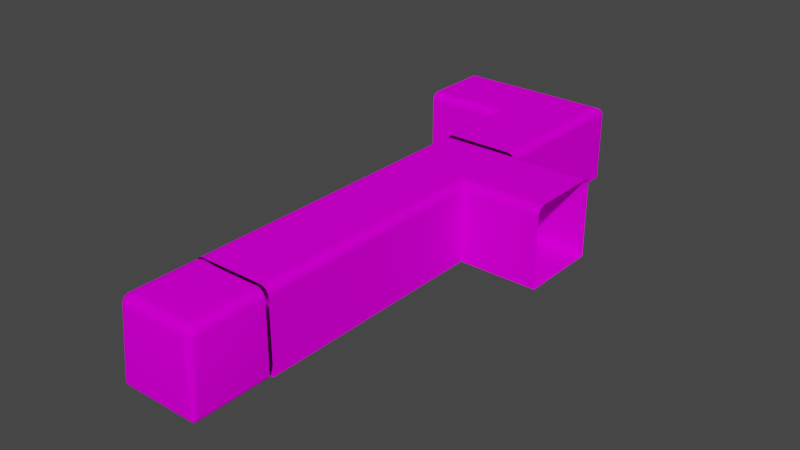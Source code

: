 # Source: Platforms_Source.blend  (saved by Blender 3.2.14; exported with 4.5.12 LTS)
import bpy
from mathutils import Matrix  # noqa: F401  (used for matrix-valued properties, if any)

bpy.ops.wm.read_factory_settings(use_empty=True)
scene = bpy.context.scene
scene.name = 'Scene'

# ---- collections
col_straight = bpy.data.collections.new('Straight'); scene.collection.children.link(col_straight)
col_left = bpy.data.collections.new('Left'); scene.collection.children.link(col_left)
col_right = bpy.data.collections.new('Right'); scene.collection.children.link(col_right)
col_center = bpy.data.collections.new('Center'); scene.collection.children.link(col_center)

# ---- images (referenced by path relative to the original .blend; pixels are not part of the script)
import os
ASSET_DIR = os.environ.get("B2B_ASSET_DIR", "")  # directory of the original .blend (textures are referenced by path, not embedded)
HERE = os.path.dirname(os.path.abspath(__file__))  # packed textures are extracted next to this script under _unpacked/

def load_image(name, relpath, width, height, colorspace="sRGB"):
    """Load a texture the original file referenced (path relative to the .blend, or extracted next to this script)."""
    p = next((c for c in (os.path.join(HERE, relpath), os.path.join(ASSET_DIR, relpath)) if relpath and os.path.exists(c)), "")
    if p:
        img = bpy.data.images.load(p, check_existing=True)
        img.name = name
    else:  # same state as the original file: an image datablock whose file is absent (Cycles renders it pink)
        img = bpy.data.images.new(name, width, height)
        img.source = "FILE"
        img.filepath = "//" + (relpath or name)
    img.colorspace_settings.name = colorspace
    return img
img_platforms_psd_001 = load_image('Platforms.psd.001', 'Platforms.psd', 1024, 1024, 'sRGB')
img_platforms_psd_003 = load_image('Platforms.psd.003', 'Platforms.psd', 1024, 1024, 'sRGB')

# ---- materials (node trees are filled in below, after node groups)
mat_material_001 = bpy.data.materials.new('Material.001')
mat_material_001.use_transparent_shadow = False
mat_material_003 = bpy.data.materials.new('Material.003')
mat_material_003.use_transparent_shadow = False

# ---- node groups
ng_auto_smooth = bpy.data.node_groups.new('Auto Smooth', 'GeometryNodeTree')
_s = ng_auto_smooth.interface.new_socket(name='Geometry', in_out='OUTPUT', socket_type='NodeSocketGeometry')
_s = ng_auto_smooth.interface.new_socket(name='Geometry', in_out='INPUT', socket_type='NodeSocketGeometry')
_s = ng_auto_smooth.interface.new_socket(name='Angle', in_out='INPUT', socket_type='NodeSocketFloat')
_s.subtype = 'ANGLE'
_s.min_value = 0.0
_s.max_value = 3.142
ng_auto_smooth.is_modifier = True
_N = ng_auto_smooth.nodes; _L = ng_auto_smooth.links
n0 = _N.new('NodeGroupOutput'); n0.name = 'Group Output'; n0.location = (480, -100)
n1 = _N.new('NodeGroupInput'); n1.name = 'Group Input'; n1.location = (-420, -300)
n2 = _N.new('NodeGroupInput'); n2.name = 'Group Input.001'; n2.location = (-60, -100)
n3 = _N.new('GeometryNodeSetShadeSmooth'); n3.name = 'Set Shade Smooth'; n3.location = (120, -100)
n3.domain = 'EDGE'
n4 = _N.new('GeometryNodeSetShadeSmooth'); n4.name = 'Set Shade Smooth.001'; n4.location = (300, -100)
n5 = _N.new('GeometryNodeInputMeshEdgeAngle'); n5.name = 'Edge Angle'; n5.location = (-420, -220)
n6 = _N.new('GeometryNodeInputEdgeSmooth'); n6.name = 'Is Edge Smooth'; n6.location = (-60, -160)
n7 = _N.new('GeometryNodeInputShadeSmooth'); n7.name = 'Is Face Smooth'; n7.location = (-240, -340)
n8 = _N.new('FunctionNodeBooleanMath'); n8.name = 'Boolean Math'; n8.location = (-60, -220)
n9 = _N.new('FunctionNodeCompare'); n9.name = 'Compare'; n9.location = (-240, -180)
n9.operation = 'LESS_EQUAL'
_L.new(n5.outputs[0], n9.inputs[0])
_L.new(n4.outputs[0], n0.inputs[0])
_L.new(n1.outputs[1], n9.inputs[1])
_L.new(n9.outputs[0], n8.inputs[0])
_L.new(n7.outputs[0], n8.inputs[1])
_L.new(n2.outputs[0], n3.inputs[0])
_L.new(n6.outputs[0], n3.inputs[1])
_L.new(n3.outputs[0], n4.inputs[0])
_L.new(n8.outputs[0], n3.inputs[2])
n0.is_active_output = True

# ---- material node trees
mat_material_001.use_nodes = True; mat_material_001.node_tree.nodes.clear()
_N = mat_material_001.node_tree.nodes; _L = mat_material_001.node_tree.links
n0 = _N.new('ShaderNodeOutputMaterial'); n0.name = 'Material Output'; n0.location = (338, 323)
n1 = _N.new('ShaderNodeTexImage'); n1.name = 'Image Texture'; n1.location = (-292, 292)
n1.image = img_platforms_psd_001
n2 = _N.new('ShaderNodeBsdfPrincipled'); n2.name = 'Principled BSDF'; n2.location = (10, 300)
n2.distribution = 'GGX'
n2.subsurface_method = 'RANDOM_WALK_SKIN'
n2.inputs[2].default_value = 0.0
n2.inputs[3].default_value = 1.45
n2.inputs[11].default_value = 1.01
n2.inputs[13].default_value = 0.0
n2.inputs[27].default_value = (0.0, 0.0, 0.0, 1.0)
n2.inputs[28].default_value = 1.0
_L.new(n2.outputs[0], n0.inputs[0])
_L.new(n1.outputs[0], n2.inputs[0])
n0.is_active_output = True
mat_material_003.use_nodes = True; mat_material_003.node_tree.nodes.clear()
_N = mat_material_003.node_tree.nodes; _L = mat_material_003.node_tree.links
n0 = _N.new('ShaderNodeOutputMaterial'); n0.name = 'Material Output'; n0.location = (338, 323)
n1 = _N.new('ShaderNodeTexImage'); n1.name = 'Image Texture'; n1.location = (-292, 292)
n1.image = img_platforms_psd_003
n2 = _N.new('ShaderNodeBsdfPrincipled'); n2.name = 'Principled BSDF'; n2.location = (10, 300)
n2.distribution = 'GGX'
n2.subsurface_method = 'RANDOM_WALK_SKIN'
n2.inputs[2].default_value = 0.0
n2.inputs[3].default_value = 1.45
n2.inputs[11].default_value = 1.01
n2.inputs[13].default_value = 0.0
n2.inputs[27].default_value = (0.0, 0.0, 0.0, 1.0)
n2.inputs[28].default_value = 1.0
_L.new(n2.outputs[0], n0.inputs[0])
_L.new(n1.outputs[0], n2.inputs[0])
n0.is_active_output = True

# ---- world
world_world = bpy.data.worlds.new('World'); scene.world = world_world
world_world.use_nodes = True; world_world.node_tree.nodes.clear()
_N = world_world.node_tree.nodes; _L = world_world.node_tree.links
n0 = _N.new('ShaderNodeOutputWorld'); n0.name = 'World Output'; n0.location = (300, 300)
n1 = _N.new('ShaderNodeBackground'); n1.name = 'Background'; n1.location = (10, 300)
n1.inputs[0].default_value = (0.05088, 0.05088, 0.05088, 1.0)
_L.new(n1.outputs[0], n0.inputs[0])
n0.is_active_output = True
world_world.color = (0.05088, 0.05088, 0.05088)
world_world.use_sun_shadow = False
world_world.sun_shadow_jitter_overblur = 0.0

# ---- meshes
me_cube_007 = bpy.data.meshes.new('Cube.007')
me_cube_007.from_pydata([(-0.9952, -0.00277, -2.0), (-0.9952, 3.997, -2.0), (1.005, -0.00277, -2.0), (1.005, 3.997, -2.0), (-0.791, -0.00277, 1.526e-05), (-0.9952, -0.00277, -0.2042), (-0.8438, -0.00277, -0.006942), (-0.8931, -0.00277, -0.02734), (-0.9354, -0.00277, -0.05979), (-0.9678, -0.00277, -0.1021), (-0.9882, -0.00277, -0.1513), (-0.9952, 3.997, -0.2042), (-0.791, 3.997, 1.526e-05), (-0.9882, 3.997, -0.1513), (-0.9678, 3.997, -0.1021), (-0.9354, 3.997, -0.05979), (-0.8931, 3.997, -0.02734), (-0.8438, 3.997, -0.006942), (1.005, -0.00277, -0.2042), (0.8006, -0.00277, 1.526e-05), (0.9979, -0.00277, -0.1513), (0.9775, -0.00277, -0.1021), (0.945, -0.00277, -0.05979), (0.9027, -0.00277, -0.02734), (0.8535, -0.00277, -0.006942), (0.8006, 3.997, 1.526e-05), (1.005, 3.997, -0.2042), (0.8535, 3.997, -0.006942), (0.9027, 3.997, -0.02734), (0.945, 3.997, -0.05979), (0.9775, 3.997, -0.1021), (0.9979, 3.997, -0.1513)], [], [(25, 12, 4, 19), (1, 3, 2, 0), (3, 26, 18, 2), (4, 12, 17, 6), (6, 17, 16, 7), (7, 16, 15, 8), (8, 15, 14, 9), (9, 14, 13, 10), (10, 13, 11, 5), (25, 19, 24, 27), (27, 24, 23, 28), (28, 23, 22, 29), (29, 22, 21, 30), (30, 21, 20, 31), (31, 20, 18, 26), (0, 5, 11, 1)])
_uv = me_cube_007.uv_layers.new(name='UVMap')
_uv.uv.foreach_set('vector', [0.0, 0.684, 0.0, 0.3095, 0.9999, 0.3095, 0.9999, 0.684, 0.01562, -0.3203, 0.01562, -0.6797, 0.9844, -0.6797, 0.9844, -0.3203, 0.0, 0.9998, 0.0, 0.7596, 0.9999, 0.7596, 0.9999, 0.9998, 0.9999, 0.3095, 0.0, 0.3095, 0.0, 0.3003, 0.9999, 0.3003, 0.9999, 0.3003, 0.0, 0.3003, 0.0, 0.2916, 0.9999, 0.2917, 0.9999, 0.2917, 0.0, 0.2916, 0.0, 0.2843, 0.9999, 0.2843, 0.9999, 0.2843, 0.0, 0.2843, 0.0, 0.276, 0.9999, 0.276, 0.9999, 0.276, 0.0, 0.276, 0.0, 0.2669, 0.9999, 0.2669, 0.9999, 0.2669, 0.0, 0.2669, 0.0, 0.2576, 0.9999, 0.2576, 0.0, 0.684, 0.9999, 0.684, 0.9999, 0.7063, 0.0, 0.7063, 0.0, 0.7063, 0.9999, 0.7063, 0.9999, 0.7149, 0.0, 0.7149, 0.0, 0.7149, 0.9999, 0.7149, 0.9999, 0.7222, 0.0, 0.7222, 0.0, 0.733, 0.9999, 0.733, 0.9999, 0.7412, 0.0, 0.7412, 0.0, 0.7412, 0.9999, 0.7412, 0.9999, 0.7503, 0.0, 0.7503, 0.0, 0.7503, 0.9999, 0.7503, 0.9999, 0.7596, 0.0, 0.7596, 0.9999, 0.0, 0.9999, 0.2576, 0.0, 0.2576, 0.0, 0.0])
me_cube_007.materials.append(mat_material_001)
me_cube_007.update()
me_cube_001 = bpy.data.meshes.new('Cube.001')
me_cube_001.from_pydata([(-1.0, 0.0, -2.0), (-1.0, 4.0, -2.0), (1.0, 0.0, -2.0), (0.8, 4.007, -2.0), (-1.002, 2.205, -2.0), (1.0, 2.0, -2.0), (3.0, 4.0, -2.0), (3.0, 2.0, -2.0), (-0.7958, 0.0, 0.0), (-1.0, 0.0, -0.2042), (-0.8487, 0.0, -0.006957), (-0.8979, 0.0, -0.02735), (-0.9402, 0.0, -0.0598), (-0.9726, 0.0, -0.1021), (-0.993, 0.0, -0.1513), (-0.7958, 3.796, 0.0), (-1.0, 4.0, -0.2042), (-0.8487, 3.849, -0.006957), (-0.8979, 3.898, -0.02735), (-0.9402, 3.94, -0.0598), (-0.9726, 3.973, -0.1021), (-0.993, 3.993, -0.1513), (1.0, 0.0, -0.2042), (0.7958, 0.0, 0.0), (0.993, 0.0, -0.1513), (0.9726, 0.0, -0.1021), (0.9402, 0.0, -0.0598), (0.8979, 0.0, -0.02735), (0.8487, 0.0, -0.006957), (0.8, 3.803, 0.0), (0.8, 4.007, -0.2042), (0.8, 3.856, -0.006957), (0.8, 3.905, -0.02735), (0.8, 3.948, -0.0598), (0.8, 3.98, -0.1021), (0.8, 4.0, -0.1513), (-1.002, 2.205, -0.2042), (-0.7979, 2.205, 0.0), (-0.9951, 2.205, -0.1513), (-0.9747, 2.205, -0.1021), (-0.9423, 2.205, -0.0598), (-0.9, 2.205, -0.02735), (-0.8508, 2.205, -0.006957), (1.0, 2.0, -0.2042), (0.7958, 2.204, 0.0), (0.993, 2.007, -0.1513), (0.9726, 2.027, -0.1021), (0.9402, 2.06, -0.0598), (0.8979, 2.102, -0.02735), (0.8487, 2.151, -0.006957), (3.0, 4.0, -0.2042), (3.0, 3.796, 0.0), (3.0, 3.993, -0.1513), (3.0, 3.973, -0.1021), (3.0, 3.94, -0.0598), (3.0, 3.898, -0.02735), (3.0, 3.849, -0.006957), (3.0, 2.204, 0.0), (3.0, 2.0, -0.2042), (3.0, 2.151, -0.006957), (3.0, 2.102, -0.02735), (3.0, 2.06, -0.0598), (3.0, 2.027, -0.1021), (3.0, 2.007, -0.1513)], [], [(16, 30, 3, 1), (3, 30, 50, 6), (4, 5, 2, 0), (15, 37, 44), (4, 36, 16, 1), (1, 3, 5, 4), (29, 44, 57, 51), (44, 37, 8, 23), (43, 5, 7, 58), (5, 3, 6, 7), (5, 43, 22, 2), (37, 15, 17, 42), (42, 17, 18, 41), (41, 18, 19, 40), (40, 19, 20, 39), (39, 20, 21, 38), (38, 21, 16, 36), (15, 29, 31, 17), (17, 31, 32, 18), (18, 32, 33, 19), (19, 33, 34, 20), (20, 34, 35, 21), (21, 35, 30, 16), (44, 23, 28, 49), (49, 28, 27, 48), (48, 27, 26, 47), (47, 26, 25, 46), (46, 25, 24, 45), (45, 24, 22, 43), (8, 37, 42, 10), (10, 42, 41, 11), (11, 41, 40, 12), (12, 40, 39, 13), (13, 39, 38, 14), (14, 38, 36, 9), (29, 51, 56, 31), (31, 56, 55, 32), (32, 55, 54, 33), (33, 54, 53, 34), (34, 53, 52, 35), (35, 52, 50, 30), (43, 58, 63, 45), (45, 63, 62, 46), (46, 62, 61, 47), (47, 61, 60, 48), (48, 60, 59, 49), (49, 59, 57, 44), (0, 9, 36, 4), (29, 15, 44)])
_uv = me_cube_001.uv_layers.new(name='UVMap')
_uv.uv.foreach_set('vector', [0.0, 0.2732, 0.2624, 0.2732, 0.2624, 0.0, 0.0, 0.0, 0.2624, 0.0, 0.2624, 0.2732, 0.0, 0.2732, 0.0, 0.0, 0.2406, -0.4625, 0.2406, -0.6781, 0.8219, -0.6781, 0.8219, -0.4625, 0.0, 0.3419, 0.4531, 0.341, 0.4531, 0.66, 0.6518, 0.0, 0.6518, 0.281, 0.2814, 0.281, 0.2814, 0.0, 0.2406, -0.4625, 0.2406, -0.6781, 0.8219, -0.6781, 0.8219, -0.4625, 0.4393, 0.341, 0.4405, 0.6601, 0.0, 0.6604, 0.0, 0.341, 0.5566, 0.66, 0.5566, 0.341, 0.9999, 0.3409, 0.9999, 0.6596, 0.6519, 0.2732, 0.6519, 0.0, 0.9999, 0.0, 0.9999, 0.2732, 0.8219, -0.4625, 0.2406, -0.4625, 0.2406, -0.6781, 0.8219, -0.6781, 0.6519, 0.0, 0.6519, 0.2732, 0.2549, 0.2732, 0.2549, 0.0, 0.5566, 0.341, 0.2384, 0.3419, 0.2277, 0.3313, 0.5566, 0.3306, 0.5566, 0.3306, 0.2277, 0.3313, 0.2177, 0.3213, 0.5566, 0.3206, 0.5566, 0.3206, 0.2177, 0.3213, 0.209, 0.3126, 0.5566, 0.3119, 0.6518, 0.3045, 0.2814, 0.3045, 0.2814, 0.2972, 0.6518, 0.2972, 0.6518, 0.2972, 0.2814, 0.2972, 0.2814, 0.2892, 0.6518, 0.2892, 0.6518, 0.2892, 0.2814, 0.2892, 0.2814, 0.281, 0.6518, 0.281, 0.7588, 0.3419, 0.4393, 0.3404, 0.4394, 0.3297, 0.7694, 0.3313, 0.7694, 0.3313, 0.4394, 0.3297, 0.4395, 0.3197, 0.7794, 0.3213, 0.7794, 0.3213, 0.4395, 0.3197, 0.4397, 0.311, 0.7881, 0.3126, 0.0, 0.2967, 0.2624, 0.2967, 0.2624, 0.2895, 0.0, 0.2895, 0.0, 0.2895, 0.2624, 0.2895, 0.2624, 0.2814, 0.0, 0.2814, 0.0, 0.2814, 0.2624, 0.2814, 0.2624, 0.2732, 0.0, 0.2732, 0.5566, 0.66, 0.9999, 0.6596, 0.9999, 0.6701, 0.5674, 0.6705, 0.5674, 0.6705, 0.9999, 0.6701, 0.9999, 0.6798, 0.5771, 0.6802, 0.5771, 0.6802, 0.9999, 0.6798, 0.9999, 0.688, 0.5853, 0.6884, 0.6519, 0.2967, 0.2549, 0.2967, 0.2549, 0.2894, 0.6519, 0.2894, 0.6519, 0.2894, 0.2549, 0.2894, 0.2549, 0.2814, 0.6519, 0.2814, 0.6519, 0.2814, 0.2549, 0.2814, 0.2549, 0.2732, 0.6519, 0.2732, 0.9999, 0.3409, 0.5566, 0.341, 0.5566, 0.3303, 0.9999, 0.3303, 0.9999, 0.3303, 0.5566, 0.3303, 0.5566, 0.3203, 0.9999, 0.3203, 0.9999, 0.3203, 0.5566, 0.3203, 0.5566, 0.3116, 0.9999, 0.3116, 0.9999, 0.3045, 0.6518, 0.3045, 0.6518, 0.2972, 0.9999, 0.2972, 0.9999, 0.2972, 0.6518, 0.2972, 0.6518, 0.2892, 0.9999, 0.2892, 0.9999, 0.2892, 0.6518, 0.2892, 0.6518, 0.281, 0.9999, 0.281, 0.4393, 0.3404, 0.0, 0.3417, 0.0, 0.3311, 0.4394, 0.3297, 0.4394, 0.3297, 0.0, 0.3311, 0.0, 0.3211, 0.4395, 0.3197, 0.4395, 0.3197, 0.0, 0.3211, 0.0, 0.3124, 0.4397, 0.311, 0.2624, 0.2967, 0.0, 0.2967, 0.0, 0.2895, 0.2624, 0.2895, 0.2624, 0.2895, 0.0, 0.2895, 0.0, 0.2814, 0.2624, 0.2814, 0.2624, 0.2814, 0.0, 0.2814, 0.0, 0.2732, 0.2624, 0.2732, 0.6519, 0.2732, 0.9999, 0.2732, 0.9999, 0.2814, 0.6519, 0.2814, 0.6519, 0.2814, 0.9999, 0.2814, 0.9999, 0.2894, 0.6519, 0.2894, 0.6519, 0.2894, 0.9999, 0.2894, 0.9999, 0.2967, 0.6519, 0.2967, 0.412, 0.689, 0.0, 0.6888, 0.0, 0.6806, 0.4202, 0.6807, 0.4202, 0.6807, 0.0, 0.6806, 0.0, 0.6709, 0.4299, 0.671, 0.4299, 0.671, 0.0, 0.6709, 0.0, 0.6604, 0.4405, 0.6605, 0.9999, 0.0, 0.9999, 0.281, 0.6518, 0.281, 0.6518, 0.0, 0.4531, 0.3404, 0.7732, 0.3419, 0.4531, 0.6605])
me_cube_001.materials.append(mat_material_003)
me_cube_001.update()
me_cube_008 = bpy.data.meshes.new('Cube.008')
me_cube_008.from_pydata([(-1.0, 0.0, -2.0), (-1.0, 4.0, -2.0), (1.0, 0.0, -2.0), (0.8, 4.007, -2.0), (-1.002, 2.205, -2.0), (1.0, 2.0, -2.0), (3.0, 4.0, -2.0), (3.0, 2.0, -2.0), (-0.7958, 0.0, 0.0), (-1.0, 0.0, -0.2042), (-0.8487, 0.0, -0.006957), (-0.8979, 0.0, -0.02735), (-0.9402, 0.0, -0.0598), (-0.9726, 0.0, -0.1021), (-0.993, 0.0, -0.1513), (-0.7958, 3.796, 0.0), (-1.0, 4.0, -0.2042), (-0.8487, 3.849, -0.006957), (-0.8979, 3.898, -0.02735), (-0.9402, 3.94, -0.0598), (-0.9726, 3.973, -0.1021), (-0.993, 3.993, -0.1513), (1.0, 0.0, -0.2042), (0.7958, 0.0, 0.0), (0.993, 0.0, -0.1513), (0.9726, 0.0, -0.1021), (0.9402, 0.0, -0.0598), (0.8979, 0.0, -0.02735), (0.8487, 0.0, -0.006957), (0.8, 3.803, 0.0), (0.8, 4.007, -0.2042), (0.8, 3.856, -0.006957), (0.8, 3.905, -0.02735), (0.8, 3.948, -0.0598), (0.8, 3.98, -0.1021), (0.8, 4.0, -0.1513), (-1.002, 2.205, -0.2042), (-0.7979, 2.205, 0.0), (-0.9951, 2.205, -0.1513), (-0.9747, 2.205, -0.1021), (-0.9423, 2.205, -0.0598), (-0.9, 2.205, -0.02735), (-0.8508, 2.205, -0.006957), (1.0, 2.0, -0.2042), (0.7958, 2.204, 0.0), (0.993, 2.007, -0.1513), (0.9726, 2.027, -0.1021), (0.9402, 2.06, -0.0598), (0.8979, 2.102, -0.02735), (0.8487, 2.151, -0.006957), (3.0, 4.0, -0.2042), (3.0, 3.796, 0.0), (3.0, 3.993, -0.1513), (3.0, 3.973, -0.1021), (3.0, 3.94, -0.0598), (3.0, 3.898, -0.02735), (3.0, 3.849, -0.006957), (3.0, 2.204, 0.0), (3.0, 2.0, -0.2042), (3.0, 2.151, -0.006957), (3.0, 2.102, -0.02735), (3.0, 2.06, -0.0598), (3.0, 2.027, -0.1021), (3.0, 2.007, -0.1513)], [], [(16, 30, 3, 1), (3, 30, 50, 6), (4, 5, 2, 0), (15, 37, 44), (4, 36, 16, 1), (1, 3, 5, 4), (29, 44, 57, 51), (44, 37, 8, 23), (43, 5, 7, 58), (5, 3, 6, 7), (5, 43, 22, 2), (37, 15, 17, 42), (42, 17, 18, 41), (41, 18, 19, 40), (40, 19, 20, 39), (39, 20, 21, 38), (38, 21, 16, 36), (15, 29, 31, 17), (17, 31, 32, 18), (18, 32, 33, 19), (19, 33, 34, 20), (20, 34, 35, 21), (21, 35, 30, 16), (44, 23, 28, 49), (49, 28, 27, 48), (48, 27, 26, 47), (47, 26, 25, 46), (46, 25, 24, 45), (45, 24, 22, 43), (8, 37, 42, 10), (10, 42, 41, 11), (11, 41, 40, 12), (12, 40, 39, 13), (13, 39, 38, 14), (14, 38, 36, 9), (29, 51, 56, 31), (31, 56, 55, 32), (32, 55, 54, 33), (33, 54, 53, 34), (34, 53, 52, 35), (35, 52, 50, 30), (43, 58, 63, 45), (45, 63, 62, 46), (46, 62, 61, 47), (47, 61, 60, 48), (48, 60, 59, 49), (49, 59, 57, 44), (0, 9, 36, 4), (29, 15, 44)])
_uv = me_cube_008.uv_layers.new(name='UVMap')
_uv.uv.foreach_set('vector', [0.0, 0.2732, 0.2624, 0.2732, 0.2624, 0.0, 0.0, 0.0, 0.2624, 0.0, 0.2624, 0.2732, 0.0, 0.2732, 0.0, 0.0, 0.2406, -0.4625, 0.2406, -0.6781, 0.8219, -0.6781, 0.8219, -0.4625, 0.0, 0.3419, 0.4531, 0.341, 0.4531, 0.66, 0.6518, 0.0, 0.6518, 0.281, 0.2814, 0.281, 0.2814, 0.0, 0.2406, -0.4625, 0.2406, -0.6781, 0.8219, -0.6781, 0.8219, -0.4625, 0.4393, 0.341, 0.4405, 0.6601, 0.0, 0.6604, 0.0, 0.341, 0.5566, 0.66, 0.5566, 0.341, 0.9999, 0.3409, 0.9999, 0.6596, 0.6519, 0.2732, 0.6519, 0.0, 0.9999, 0.0, 0.9999, 0.2732, 0.8219, -0.4625, 0.2406, -0.4625, 0.2406, -0.6781, 0.8219, -0.6781, 0.6519, 0.0, 0.6519, 0.2732, 0.2549, 0.2732, 0.2549, 0.0, 0.5566, 0.341, 0.2384, 0.3419, 0.2277, 0.3313, 0.5566, 0.3306, 0.5566, 0.3306, 0.2277, 0.3313, 0.2177, 0.3213, 0.5566, 0.3206, 0.5566, 0.3206, 0.2177, 0.3213, 0.209, 0.3126, 0.5566, 0.3119, 0.6518, 0.3045, 0.2814, 0.3045, 0.2814, 0.2972, 0.6518, 0.2972, 0.6518, 0.2972, 0.2814, 0.2972, 0.2814, 0.2892, 0.6518, 0.2892, 0.6518, 0.2892, 0.2814, 0.2892, 0.2814, 0.281, 0.6518, 0.281, 0.7588, 0.3419, 0.4393, 0.3404, 0.4394, 0.3297, 0.7694, 0.3313, 0.7694, 0.3313, 0.4394, 0.3297, 0.4395, 0.3197, 0.7794, 0.3213, 0.7794, 0.3213, 0.4395, 0.3197, 0.4397, 0.311, 0.7881, 0.3126, 0.0, 0.2967, 0.2624, 0.2967, 0.2624, 0.2895, 0.0, 0.2895, 0.0, 0.2895, 0.2624, 0.2895, 0.2624, 0.2814, 0.0, 0.2814, 0.0, 0.2814, 0.2624, 0.2814, 0.2624, 0.2732, 0.0, 0.2732, 0.5566, 0.66, 0.9999, 0.6596, 0.9999, 0.6701, 0.5674, 0.6705, 0.5674, 0.6705, 0.9999, 0.6701, 0.9999, 0.6798, 0.5771, 0.6802, 0.5771, 0.6802, 0.9999, 0.6798, 0.9999, 0.688, 0.5853, 0.6884, 0.6519, 0.2967, 0.2549, 0.2967, 0.2549, 0.2894, 0.6519, 0.2894, 0.6519, 0.2894, 0.2549, 0.2894, 0.2549, 0.2814, 0.6519, 0.2814, 0.6519, 0.2814, 0.2549, 0.2814, 0.2549, 0.2732, 0.6519, 0.2732, 0.9999, 0.3409, 0.5566, 0.341, 0.5566, 0.3303, 0.9999, 0.3303, 0.9999, 0.3303, 0.5566, 0.3303, 0.5566, 0.3203, 0.9999, 0.3203, 0.9999, 0.3203, 0.5566, 0.3203, 0.5566, 0.3116, 0.9999, 0.3116, 0.9999, 0.3045, 0.6518, 0.3045, 0.6518, 0.2972, 0.9999, 0.2972, 0.9999, 0.2972, 0.6518, 0.2972, 0.6518, 0.2892, 0.9999, 0.2892, 0.9999, 0.2892, 0.6518, 0.2892, 0.6518, 0.281, 0.9999, 0.281, 0.4393, 0.3404, 0.0, 0.3417, 0.0, 0.3311, 0.4394, 0.3297, 0.4394, 0.3297, 0.0, 0.3311, 0.0, 0.3211, 0.4395, 0.3197, 0.4395, 0.3197, 0.0, 0.3211, 0.0, 0.3124, 0.4397, 0.311, 0.2624, 0.2967, 0.0, 0.2967, 0.0, 0.2895, 0.2624, 0.2895, 0.2624, 0.2895, 0.0, 0.2895, 0.0, 0.2814, 0.2624, 0.2814, 0.2624, 0.2814, 0.0, 0.2814, 0.0, 0.2732, 0.2624, 0.2732, 0.6519, 0.2732, 0.9999, 0.2732, 0.9999, 0.2814, 0.6519, 0.2814, 0.6519, 0.2814, 0.9999, 0.2814, 0.9999, 0.2894, 0.6519, 0.2894, 0.6519, 0.2894, 0.9999, 0.2894, 0.9999, 0.2967, 0.6519, 0.2967, 0.412, 0.689, 0.0, 0.6888, 0.0, 0.6806, 0.4202, 0.6807, 0.4202, 0.6807, 0.0, 0.6806, 0.0, 0.6709, 0.4299, 0.671, 0.4299, 0.671, 0.0, 0.6709, 0.0, 0.6604, 0.4405, 0.6605, 0.9999, 0.0, 0.9999, 0.281, 0.6518, 0.281, 0.6518, 0.0, 0.4531, 0.3404, 0.7732, 0.3419, 0.4531, 0.6605])
me_cube_008.materials.append(mat_material_001)
me_cube_008.update()
me_cube = bpy.data.meshes.new('Cube')
me_cube.from_pydata([(-0.9095, 0.09534, -2.0), (-0.9095, 0.0, -1.905), (-1.005, 0.09534, -1.905), (-0.9095, 0.07067, -1.997), (-0.9095, 0.04766, -1.987), (-0.9095, 0.02792, -1.972), (-0.9341, 0.09534, -1.997), (-0.9341, 0.07074, -1.993), (-0.9335, 0.04813, -1.984), (-0.933, 0.03001, -1.97), (-0.9572, 0.09534, -1.987), (-0.9567, 0.07129, -1.984), (-0.9545, 0.05031, -1.976), (-0.9525, 0.03516, -1.965), (-0.9645, 0.04029, -1.96), (-0.9341, 0.003246, -1.905), (-0.9572, 0.01278, -1.905), (-0.9769, 0.02792, -1.905), (-0.9095, 0.003246, -1.929), (-0.9341, 0.006575, -1.929), (-0.9567, 0.01608, -1.929), (-0.9748, 0.03001, -1.928), (-0.9095, 0.01278, -1.952), (-0.9335, 0.01608, -1.952), (-0.9545, 0.02439, -1.95), (-0.9697, 0.03516, -1.948), (-1.002, 0.09534, -1.929), (-0.992, 0.09534, -1.952), (-0.9769, 0.09534, -1.972), (-1.002, 0.07067, -1.905), (-0.9982, 0.07074, -1.929), (-0.9887, 0.07129, -1.952), (-0.9748, 0.07178, -1.97), (-0.992, 0.04766, -1.905), (-0.9887, 0.04813, -1.929), (-0.9804, 0.05031, -1.95), (-0.9697, 0.05236, -1.965), (-0.7952, 0.08331, -0.222), (-0.655, 0.3442, 0.0), (-1.001, 0.2957, -0.222), (-0.7952, 0.0907, -0.1719), (-0.7948, 0.1127, -0.1182), (-0.7946, 0.148, -0.07167), (-0.8421, 0.09062, -0.222), (-0.8417, 0.09804, -0.1723), (-0.8396, 0.1195, -0.1198), (-0.838, 0.1524, -0.07614), (-0.8937, 0.1127, -0.2224), (-0.8921, 0.1195, -0.1745), (-0.8861, 0.1372, -0.1261), (-0.8809, 0.1638, -0.08765), (-0.9105, 0.1766, -0.1006), (-0.8421, 0.2956, -0.01378), (-0.8937, 0.296, -0.03602), (-0.9383, 0.2963, -0.07167), (-0.7952, 0.2472, -0.01379), (-0.8417, 0.2476, -0.02119), (-0.8921, 0.2498, -0.04284), (-0.934, 0.2514, -0.07614), (-0.7948, 0.1941, -0.03602), (-0.8396, 0.1957, -0.04284), (-0.8861, 0.2019, -0.06076), (-0.923, 0.2072, -0.08765), (-0.9939, 0.2472, -0.222), (-0.9726, 0.194, -0.2224), (-0.9383, 0.148, -0.2226), (-0.9939, 0.2956, -0.1719), (-0.9867, 0.2476, -0.1723), (-0.966, 0.1957, -0.1745), (-0.934, 0.1524, -0.1762), (-0.9725, 0.296, -0.1182), (-0.966, 0.2498, -0.1198), (-0.9488, 0.2019, -0.1261), (-0.923, 0.1638, -0.1315), (-0.9095, 1.905, -2.0), (-1.005, 1.905, -1.905), (-0.9341, 1.905, -1.997), (-0.9572, 1.905, -1.987), (-0.9769, 1.905, -1.972), (-1.002, 1.905, -1.929), (-0.992, 1.905, -1.952), (-0.655, 1.655, 0.0), (-1.001, 1.917, -0.222), (-0.8422, 1.917, -0.01348), (-0.8939, 1.917, -0.03582), (-0.9941, 1.917, -0.1718), (-0.9727, 1.917, -0.1179), (-0.9385, 1.917, -0.07148), (0.8998, 0.09534, -2.0), (0.9952, 0.09534, -1.905), (0.8998, 0.0, -1.905), (0.9245, 0.09534, -1.997), (0.9475, 0.09534, -1.987), (0.9673, 0.09534, -1.972), (0.8998, 0.07067, -1.997), (0.9244, 0.07074, -1.993), (0.9471, 0.07129, -1.984), (0.9652, 0.07178, -1.97), (0.8998, 0.04766, -1.987), (0.9239, 0.04813, -1.984), (0.9449, 0.05031, -1.976), (0.96, 0.05236, -1.965), (0.9549, 0.04029, -1.96), (0.9919, 0.07067, -1.905), (0.9824, 0.04766, -1.905), (0.9673, 0.02792, -1.905), (0.9919, 0.09534, -1.929), (0.9886, 0.07074, -1.929), (0.9791, 0.04813, -1.929), (0.9652, 0.03001, -1.928), (0.9824, 0.09534, -1.952), (0.9791, 0.07129, -1.952), (0.9708, 0.05031, -1.95), (0.96, 0.03516, -1.948), (0.8998, 0.003246, -1.929), (0.8998, 0.01278, -1.952), (0.8998, 0.02792, -1.972), (0.9245, 0.003246, -1.905), (0.9244, 0.006575, -1.929), (0.9239, 0.01608, -1.952), (0.9234, 0.03001, -1.97), (0.9475, 0.01278, -1.905), (0.9471, 0.01608, -1.929), (0.9449, 0.02439, -1.95), (0.9428, 0.03516, -1.965), (0.6573, 0.3442, 0.0), (0.7856, 0.08331, -0.222), (0.9914, 0.2957, -0.222), (0.7856, 0.2472, -0.01379), (0.7852, 0.1941, -0.03602), (0.785, 0.148, -0.07167), (0.8325, 0.2956, -0.01378), (0.8321, 0.2476, -0.02119), (0.83, 0.1957, -0.04284), (0.8284, 0.1524, -0.07614), (0.884, 0.296, -0.03602), (0.8824, 0.2498, -0.04284), (0.8764, 0.2019, -0.06076), (0.8713, 0.1638, -0.08765), (0.9009, 0.1766, -0.1006), (0.8325, 0.09062, -0.222), (0.8841, 0.1127, -0.2224), (0.9287, 0.148, -0.2226), (0.7856, 0.0907, -0.1719), (0.8321, 0.09804, -0.1723), (0.8824, 0.1195, -0.1745), (0.9244, 0.1524, -0.1762), (0.7852, 0.1127, -0.1182), (0.83, 0.1195, -0.1198), (0.8764, 0.1372, -0.1261), (0.9133, 0.1638, -0.1315), (0.9842, 0.2956, -0.1719), (0.9629, 0.296, -0.1182), (0.9287, 0.2963, -0.07167), (0.9843, 0.2472, -0.222), (0.9771, 0.2476, -0.1723), (0.9563, 0.2498, -0.1198), (0.9244, 0.2514, -0.07614), (0.9629, 0.194, -0.2224), (0.9563, 0.1957, -0.1745), (0.9391, 0.2019, -0.1261), (0.9133, 0.2072, -0.08765), (0.8998, 1.905, -2.0), (0.9952, 1.905, -1.905), (0.9245, 1.905, -1.997), (0.9475, 1.905, -1.987), (0.9919, 1.905, -1.929), (0.9824, 1.905, -1.952), (0.9673, 1.905, -1.972), (0.6573, 1.655, 0.0), (0.9917, 1.917, -0.222), (0.8326, 1.917, -0.01348), (0.8843, 1.917, -0.03582), (0.9289, 1.917, -0.07148), (0.9845, 1.917, -0.1718), (0.9631, 1.917, -0.1179), (-0.655, 1.654, -2.0), (0.6541, 1.654, -2.0), (0.9917, 1.693, -0.222), (0.9845, 1.693, -0.1718), (0.9631, 1.693, -0.1179), (0.9289, 1.693, -0.07148), (-0.7932, 0.2977, -0.006196), (-0.7875, 1.917, -0.006275), (0.7776, 1.917, -0.006313), (0.7836, 0.2977, -0.006194), (2.98e-08, 1.0, 0.0), (0.6541, 1.905, -2.0), (0.8843, 1.693, -0.03582), (0.8326, 1.693, -0.01348), (0.7776, 1.693, -0.006318), (0.9952, 1.654, -1.905), (0.9919, 1.654, -1.929), (0.9824, 1.654, -1.952), (0.6541, 1.905, 0.0), (0.9673, 1.654, -1.972), (0.9475, 1.654, -1.987), (0.9245, 1.654, -1.997), (0.8998, 1.654, -2.0), (-1.001, 1.693, -0.222), (-0.9941, 1.693, -0.1718), (0.6541, 0.09534, -2.0), (0.6541, 0.07067, -1.997), (0.6541, 0.04766, -1.987), (0.6541, 0.02792, -1.972), (0.6541, 0.01278, -1.952), (0.6541, 0.003246, -1.929), (0.6541, 0.0, -1.905), (0.5643, 0.3037, -0.006295), (0.5643, 0.2471, -0.01348), (0.5643, 0.1938, -0.03582), (0.5643, 0.1478, -0.07148), (0.5643, 0.1125, -0.1179), (0.5643, 0.0904, -0.1718), (0.5643, 0.083, -0.222), (-0.655, 1.905, -2.0), (-0.9727, 1.693, -0.1179), (-0.9385, 1.693, -0.07148), (-0.8939, 1.693, -0.03582), (-0.8422, 1.693, -0.01348), (-0.7875, 1.693, -0.006274), (-1.005, 1.654, -1.905), (-0.655, 0.07067, -1.997), (-0.655, 0.04766, -1.987), (-0.655, 0.02792, -1.972), (-0.655, 0.01278, -1.952), (-0.655, 0.003246, -1.929), (-0.655, 0.0, -1.905), (-0.5664, 0.3037, -0.006295), (-1.002, 1.654, -1.929), (-0.992, 1.654, -1.952), (-0.9769, 1.654, -1.972), (-0.9572, 1.654, -1.987), (-0.9341, 1.654, -1.997), (-0.9095, 1.654, -2.0), (-0.655, 1.905, 0.0), (-0.655, 0.09534, -2.0), (-0.5664, 0.2471, -0.01348), (-0.5664, 0.1938, -0.03582), (-0.5664, 0.1478, -0.07148), (-0.5664, 0.1125, -0.1179), (-0.5664, 0.0904, -0.1718), (-0.5664, 0.083, -0.222)], [], [(227, 242, 37, 1), (191, 178, 127, 89), (38, 125, 186), (221, 199, 82, 75), (0, 3, 7, 6), (3, 4, 8, 7), (4, 5, 9, 8), (6, 7, 11, 10), (7, 8, 12, 11), (8, 9, 13, 12), (10, 11, 32, 28), (11, 12, 36, 32), (12, 13, 14, 36), (1, 15, 19, 18), (15, 16, 20, 19), (16, 17, 21, 20), (18, 19, 23, 22), (19, 20, 24, 23), (20, 21, 25, 24), (22, 23, 9, 5), (23, 24, 13, 9), (24, 25, 14, 13), (2, 26, 30, 29), (26, 27, 31, 30), (27, 28, 32, 31), (29, 30, 34, 33), (30, 31, 35, 34), (31, 32, 36, 35), (33, 34, 21, 17), (34, 35, 25, 21), (35, 36, 14, 25), (37, 40, 44, 43), (40, 41, 45, 44), (41, 42, 46, 45), (43, 44, 48, 47), (44, 45, 49, 48), (45, 46, 50, 49), (47, 48, 69, 65), (48, 49, 73, 69), (49, 50, 51, 73), (182, 52, 56, 55), (52, 53, 57, 56), (53, 54, 58, 57), (55, 56, 60, 59), (56, 57, 61, 60), (57, 58, 62, 61), (59, 60, 46, 42), (60, 61, 50, 46), (61, 62, 51, 50), (39, 63, 67, 66), (63, 64, 68, 67), (64, 65, 69, 68), (66, 67, 71, 70), (67, 68, 72, 71), (68, 69, 73, 72), (70, 71, 58, 54), (71, 72, 62, 58), (72, 73, 51, 62), (88, 91, 95, 94), (91, 92, 96, 95), (92, 93, 97, 96), (94, 95, 99, 98), (95, 96, 100, 99), (96, 97, 101, 100), (98, 99, 120, 116), (99, 100, 124, 120), (100, 101, 102, 124), (89, 103, 107, 106), (103, 104, 108, 107), (104, 105, 109, 108), (106, 107, 111, 110), (107, 108, 112, 111), (108, 109, 113, 112), (110, 111, 97, 93), (111, 112, 101, 97), (112, 113, 102, 101), (90, 114, 118, 117), (114, 115, 119, 118), (115, 116, 120, 119), (117, 118, 122, 121), (118, 119, 123, 122), (119, 120, 124, 123), (121, 122, 109, 105), (122, 123, 113, 109), (123, 124, 102, 113), (185, 128, 132, 131), (128, 129, 133, 132), (129, 130, 134, 133), (131, 132, 136, 135), (132, 133, 137, 136), (133, 134, 138, 137), (135, 136, 157, 153), (136, 137, 161, 157), (137, 138, 139, 161), (126, 140, 144, 143), (140, 141, 145, 144), (141, 142, 146, 145), (143, 144, 148, 147), (144, 145, 149, 148), (145, 146, 150, 149), (147, 148, 134, 130), (148, 149, 138, 134), (149, 150, 139, 138), (127, 151, 155, 154), (151, 152, 156, 155), (152, 153, 157, 156), (154, 155, 159, 158), (155, 156, 160, 159), (156, 157, 161, 160), (158, 159, 146, 142), (159, 160, 150, 146), (160, 161, 139, 150), (234, 0, 6, 233), (233, 6, 10, 232), (232, 10, 28, 231), (231, 28, 27, 230), (230, 27, 26, 229), (229, 26, 2, 221), (1, 37, 43, 15), (15, 43, 47, 16), (16, 47, 65, 17), (17, 65, 64, 33), (33, 64, 63, 29), (29, 63, 39, 2), (220, 183, 83, 219), (219, 83, 84, 218), (218, 84, 87, 217), (217, 87, 86, 216), (216, 86, 85, 200), (200, 85, 82, 199), (163, 170, 178, 191), (2, 39, 199, 221), (74, 234, 233, 76), (76, 233, 232, 77), (77, 232, 231, 78), (198, 162, 164, 197), (197, 164, 165, 196), (196, 165, 168, 195), (195, 168, 167, 193), (193, 167, 166, 192), (192, 166, 163, 191), (190, 185, 131, 189), (189, 131, 135, 188), (188, 135, 153, 181), (181, 153, 152, 180), (180, 152, 151, 179), (179, 151, 127, 178), (126, 90, 117, 140), (140, 117, 121, 141), (141, 121, 105, 142), (142, 105, 104, 158), (158, 104, 103, 154), (154, 103, 89, 127), (201, 88, 94, 202), (202, 94, 98, 203), (203, 98, 116, 204), (204, 116, 115, 205), (205, 115, 114, 206), (206, 114, 90, 207), (228, 182, 55, 237), (237, 55, 59, 238), (238, 59, 42, 239), (239, 42, 41, 240), (240, 41, 40, 241), (241, 40, 37, 242), (177, 198, 88, 201), (81, 183, 220), (169, 184, 194), (169, 125, 185, 190), (38, 182, 228), (169, 81, 186), (125, 169, 186), (81, 38, 186), (125, 208, 185), (81, 169, 194, 235), (176, 177, 201, 236), (143, 213, 214, 126), (147, 212, 213, 143), (130, 211, 212, 147), (129, 210, 211, 130), (128, 209, 210, 129), (185, 208, 209, 128), (226, 206, 207, 227), (225, 205, 206, 226), (224, 204, 205, 225), (223, 203, 204, 224), (222, 202, 203, 223), (236, 201, 202, 222), (78, 231, 230, 80), (80, 230, 229, 79), (79, 229, 221, 75), (182, 220, 219, 52), (52, 219, 218, 53), (53, 218, 217, 54), (54, 217, 216, 70), (70, 216, 200, 66), (66, 200, 199, 39), (88, 198, 197, 91), (91, 197, 196, 92), (92, 196, 195, 93), (93, 195, 193, 110), (90, 126, 214, 207), (110, 193, 192, 106), (106, 192, 191, 89), (184, 190, 189, 171), (171, 189, 188, 172), (172, 188, 181, 173), (173, 181, 180, 175), (175, 180, 179, 174), (0, 236, 222, 3), (3, 222, 223, 4), (4, 223, 224, 5), (5, 224, 225, 22), (22, 225, 226, 18), (18, 226, 227, 1), (234, 176, 236, 0), (81, 235, 183), (125, 38, 228, 208), (213, 241, 242, 214), (212, 240, 241, 213), (211, 239, 240, 212), (210, 238, 239, 211), (209, 237, 238, 210), (208, 228, 237, 209), (174, 179, 178, 170), (187, 162, 198, 177), (38, 81, 220, 182), (169, 190, 184), (215, 187, 177, 176), (74, 215, 176, 234), (207, 214, 242, 227)])
me_cube.polygons.foreach_set('use_smooth', [True] * 231)
_uv = me_cube.uv_layers.new(name='UVMap')
_uv.uv.foreach_set('vector', [0.03193, 0.01312, 0.0444, 0.2572, 0.006912, 0.2573, -0.003935, 0.01312, 0.4985, 0.01312, 0.504, 0.2519, 0.3019, 0.2522, 0.2789, 0.01312, 0.9858, 0.6485, 0.5762, 0.6488, 0.7787, 0.4449, 0.878, 0.01312, 0.8726, 0.2519, 0.8408, 0.2518, 0.8427, 0.01312, -0.3639, 0.4881, -0.3639, 0.4912, -0.367, 0.4912, -0.367, 0.4881, -0.3639, 0.4912, -0.3639, 0.494, -0.3669, 0.494, -0.367, 0.4912, -0.3639, 0.494, -0.3639, 0.5, -0.3669, 0.5, -0.3669, 0.494, -0.367, 0.4881, -0.367, 0.4912, -0.3698, 0.4911, -0.3699, 0.4881, -0.367, 0.4912, -0.3669, 0.494, -0.3696, 0.4937, -0.3698, 0.4911, -0.3669, 0.494, -0.3669, 0.5, -0.3693, 0.5, -0.3696, 0.4937, -0.3699, 0.4881, -0.3698, 0.4911, -0.3758, 0.491, -0.3758, 0.4881, -0.3698, 0.4911, -0.3696, 0.4937, -0.3758, 0.4935, -0.3758, 0.491, -0.3696, 0.4937, -0.3693, 0.5, -0.3708, 0.5, -0.3758, 0.4935, -0.003935, 0.01312, -0.007411, 0.01312, -0.007402, 0.009651, -0.003935, 0.009642, -0.007411, 0.01312, -0.01065, 0.01312, -0.01059, 0.009729, -0.007402, 0.009651, -0.01065, 0.01312, -0.01737, 0.01312, -0.01737, 0.009798, -0.01059, 0.009729, -0.003935, 0.009642, -0.007402, 0.009651, -0.007325, 0.006465, -0.003935, 0.006399, -0.007402, 0.009651, -0.01059, 0.009729, -0.01028, 0.006772, -0.007325, 0.006465, -0.01059, 0.009729, -0.01737, 0.009798, -0.01737, 0.007061, -0.01028, 0.006772, -0.003935, 0.006399, -0.007325, 0.006465, -0.007256, -0.0003184, -0.003935, -0.0003184, -0.007325, 0.006465, -0.01028, 0.006772, -0.009992, -0.0003184, -0.007256, -0.0003184, -0.01028, 0.006772, -0.01737, 0.007061, -0.01737, 0.005361, -0.009992, -0.0003184, 1.098, 0.01312, 1.098, 0.009642, 1.101, 0.009651, 1.101, 0.01312, 1.098, 0.009642, 1.098, 0.006399, 1.101, 0.006465, 1.101, 0.009651, 1.098, 0.006399, 1.098, -0.0003184, 1.101, -0.0003184, 1.101, 0.006465, 1.101, 0.01312, 1.101, 0.009651, 1.104, 0.009729, 1.104, 0.01312, 1.101, 0.009651, 1.101, 0.006465, 1.104, 0.006772, 1.104, 0.009729, 1.101, 0.006465, 1.101, -0.0003184, 1.104, -0.0003184, 1.104, 0.006772, 1.104, 0.01312, 1.104, 0.009729, 1.111, 0.009798, 1.111, 0.01312, 1.104, 0.009729, 1.104, 0.006772, 1.111, 0.007061, 1.111, 0.009798, 1.104, 0.006772, 1.104, -0.0003184, 1.105, -0.0003184, 1.111, 0.007061, 0.006912, 0.2573, 0.006907, 0.2693, -0.005511, 0.2698, -0.005745, 0.2573, 0.006907, 0.2693, 0.007763, 0.2755, -0.003772, 0.2755, -0.005511, 0.2698, 0.007763, 0.2755, 0.009201, 0.2796, -0.001389, 0.2792, -0.003772, 0.2755, -0.005745, 0.2573, -0.005511, 0.2698, -0.01563, 0.2704, -0.01613, 0.2563, -0.005511, 0.2698, -0.003772, 0.2755, -0.01529, 0.2762, -0.01563, 0.2704, -0.003772, 0.2755, -0.001389, 0.2792, -0.0129, 0.2792, -0.01529, 0.2762, -0.01613, 0.2563, -0.01563, 0.2704, -0.02225, 0.2702, -0.02319, 0.254, -0.01563, 0.2704, -0.01529, 0.2762, -0.02152, 0.2769, -0.02225, 0.2702, -0.01529, 0.2762, -0.0129, 0.2792, -0.02018, 0.2793, -0.02152, 0.2769, 0.02983, 0.3278, 0.02149, 0.3256, 0.02027, 0.3198, 0.02942, 0.321, 0.02149, 0.3256, 0.006028, 0.3231, 0.004309, 0.3167, 0.02027, 0.3198, 0.006028, 0.3231, -0.007633, 0.3217, -0.005363, 0.3234, 0.004309, 0.3167, 0.02942, 0.321, 0.02027, 0.3198, 0.0177, 0.3076, 0.02911, 0.3083, 0.02027, 0.3198, 0.004309, 0.3167, 0.003219, 0.3189, 0.0177, 0.3076, 0.004309, 0.3167, -0.005363, 0.3234, 7.168e-05, 0.3312, 0.003219, 0.3189, 0.02911, 0.3083, 0.0177, 0.3076, 0.01425, 0.3228, 0.02434, 0.3175, 0.0177, 0.3076, 0.003219, 0.3189, 0.006482, 0.3287, 0.01425, 0.3228, 0.003219, 0.3189, 7.168e-05, 0.3312, 0.004728, 0.3279, 0.006482, 0.3287, 1.075, 0.2521, 1.081, 0.2517, 1.081, 0.267, 1.075, 0.2665, 1.081, 0.2517, 1.094, 0.2552, 1.095, 0.2676, 1.081, 0.267, 1.094, 0.2552, 1.098, 0.2569, 1.096, 0.268, 1.095, 0.2676, 1.075, 0.2665, 1.081, 0.267, 1.08, 0.272, 1.074, 0.2711, 1.081, 0.267, 1.095, 0.2676, 1.096, 0.2706, 1.08, 0.272, 1.095, 0.2676, 1.096, 0.268, 1.096, 0.2692, 1.096, 0.2706, 1.074, 0.2711, 1.08, 0.272, 1.079, 0.2738, 1.074, 0.2732, 1.08, 0.272, 1.096, 0.2706, 1.094, 0.2721, 1.079, 0.2738, 1.096, 0.2706, 1.096, 0.2692, 1.092, 0.2699, 1.094, 0.2721, -0.1378, 0.4881, -0.1347, 0.4881, -0.1347, 0.4912, -0.1378, 0.4912, -0.1347, 0.4881, -0.1318, 0.4881, -0.1319, 0.4911, -0.1347, 0.4912, -0.1318, 0.4881, -0.1258, 0.4881, -0.1258, 0.491, -0.1319, 0.4911, -0.1378, 0.4912, -0.1347, 0.4912, -0.1348, 0.494, -0.1378, 0.494, -0.1347, 0.4912, -0.1319, 0.4911, -0.1321, 0.4937, -0.1348, 0.494, -0.1319, 0.4911, -0.1258, 0.491, -0.1258, 0.4935, -0.1321, 0.4937, -0.1378, 0.494, -0.1348, 0.494, -0.1348, 0.5, -0.1378, 0.5, -0.1348, 0.494, -0.1321, 0.4937, -0.1324, 0.5, -0.1348, 0.5, -0.1321, 0.4937, -0.1258, 0.4935, -0.1242, 0.5, -0.1324, 0.5, 0.2789, 0.01312, 0.2754, 0.01312, 0.2754, 0.009652, 0.2789, 0.009642, 0.2754, 0.01312, 0.2722, 0.01312, 0.2722, 0.009729, 0.2754, 0.009652, 0.2722, 0.01312, 0.2655, 0.01312, 0.2655, 0.009798, 0.2722, 0.009729, 0.2789, 0.009642, 0.2754, 0.009652, 0.2755, 0.006465, 0.2789, 0.006399, 0.2754, 0.009652, 0.2722, 0.009729, 0.2726, 0.006772, 0.2755, 0.006465, 0.2722, 0.009729, 0.2655, 0.009798, 0.2655, 0.007061, 0.2726, 0.006772, 0.2789, 0.006399, 0.2755, 0.006465, 0.2756, -0.0003184, 0.2789, -0.0003184, 0.2755, 0.006465, 0.2726, 0.006772, 0.2728, -0.0003184, 0.2756, -0.0003184, 0.2726, 0.006772, 0.2655, 0.007061, 0.2655, 0.001575, 0.2728, -0.0003184, 0.2511, 0.01312, 0.2511, 0.009642, 0.2545, 0.009651, 0.2546, 0.01312, 0.2511, 0.009642, 0.2511, 0.006399, 0.2545, 0.006465, 0.2545, 0.009651, 0.2511, 0.006399, 0.2511, -0.0003184, 0.2544, -0.0003184, 0.2545, 0.006465, 0.2546, 0.01312, 0.2545, 0.009651, 0.2577, 0.009729, 0.2578, 0.01312, 0.2545, 0.009651, 0.2545, 0.006465, 0.2574, 0.006772, 0.2577, 0.009729, 0.2545, 0.006465, 0.2544, -0.0003184, 0.2571, -0.0003184, 0.2574, 0.006772, 0.2578, 0.01312, 0.2577, 0.009729, 0.2645, 0.009798, 0.2645, 0.01312, 0.2577, 0.009729, 0.2574, 0.006772, 0.2645, 0.007061, 0.2645, 0.009798, 0.2574, 0.006772, 0.2571, -0.0003184, 0.2645, 0.001575, 0.2645, 0.007061, 0.2428, 0.3275, 0.2431, 0.3204, 0.2522, 0.3167, 0.251, 0.3227, 0.2431, 0.3204, 0.2434, 0.3067, 0.2548, 0.3023, 0.2522, 0.3167, 0.2434, 0.3067, 0.2481, 0.3179, 0.2582, 0.3261, 0.2548, 0.3023, 0.251, 0.3227, 0.2522, 0.3167, 0.2682, 0.3077, 0.2664, 0.3143, 0.2522, 0.3167, 0.2548, 0.3023, 0.2692, 0.3143, 0.2682, 0.3077, 0.2548, 0.3023, 0.2582, 0.3261, 0.266, 0.3348, 0.2692, 0.3143, 0.2664, 0.3143, 0.2682, 0.3077, 0.2778, 0.3162, 0.2801, 0.3098, 0.2682, 0.3077, 0.2692, 0.3143, 0.2724, 0.3331, 0.2778, 0.3162, 0.2692, 0.3143, 0.266, 0.3348, 0.2678, 0.3341, 0.2724, 0.3331, 0.2402, 0.2573, 0.2529, 0.2573, 0.2529, 0.2698, 0.2401, 0.2693, 0.2529, 0.2573, 0.2603, 0.2574, 0.2525, 0.2629, 0.2529, 0.2698, 0.2603, 0.2574, 0.2772, 0.2557, 0.2855, 0.2677, 0.2525, 0.2629, 0.2401, 0.2693, 0.2529, 0.2698, 0.2507, 0.2755, 0.2392, 0.2755, 0.2529, 0.2698, 0.2525, 0.2629, 0.2458, 0.2548, 0.2507, 0.2755, 0.2525, 0.2629, 0.2855, 0.2677, 0.3041, 0.2699, 0.2458, 0.2548, 0.2392, 0.2755, 0.2507, 0.2755, 0.2481, 0.2792, 0.2377, 0.2797, 0.2507, 0.2755, 0.2458, 0.2548, 0.2517, 0.268, 0.2481, 0.2792, 0.2458, 0.2548, 0.3041, 0.2699, 0.3092, 0.2693, 0.2517, 0.268, 0.3019, 0.2522, 0.3018, 0.2664, 0.2941, 0.2638, 0.2949, 0.2515, 0.3018, 0.2664, 0.3019, 0.2694, 0.2941, 0.2655, 0.2941, 0.2638, 0.3019, 0.2694, 0.3021, 0.2707, 0.2946, 0.2665, 0.2941, 0.2655, 0.2949, 0.2515, 0.2941, 0.2638, 0.285, 0.272, 0.2842, 0.2545, 0.2941, 0.2638, 0.2941, 0.2655, 0.2857, 0.2804, 0.285, 0.272, 0.2941, 0.2655, 0.2946, 0.2665, 0.2868, 0.2811, 0.2857, 0.2804, 0.2842, 0.2545, 0.285, 0.272, 0.2855, 0.2677, 0.2772, 0.2557, 0.285, 0.272, 0.2857, 0.2804, 0.3041, 0.2699, 0.2855, 0.2677, 0.2857, 0.2804, 0.2868, 0.2811, 0.3092, 0.2693, 0.3041, 0.2699, -0.3639, 0.2933, -0.3639, 0.4881, -0.367, 0.4881, -0.367, 0.2933, -0.367, 0.2933, -0.367, 0.4881, -0.3699, 0.4881, -0.3699, 0.2933, -0.3699, 0.2933, -0.3699, 0.4881, -0.3758, 0.4881, -0.3758, 0.2933, 0.878, -0.0003184, 1.098, -0.0003184, 1.098, 0.006399, 0.878, 0.006399, 0.878, 0.006399, 1.098, 0.006399, 1.098, 0.009642, 0.878, 0.009642, 0.878, 0.009642, 1.098, 0.009642, 1.098, 0.01312, 0.878, 0.01312, -0.003935, 0.01312, 0.006912, 0.2573, -0.005745, 0.2573, -0.007411, 0.01312, -0.007411, 0.01312, -0.005745, 0.2573, -0.01613, 0.2563, -0.01065, 0.01312, -0.01065, 0.01312, -0.01613, 0.2563, -0.02319, 0.254, -0.01737, 0.01312, 1.111, 0.01312, 1.098, 0.2569, 1.094, 0.2552, 1.104, 0.01312, 1.104, 0.01312, 1.094, 0.2552, 1.081, 0.2517, 1.101, 0.01312, 1.101, 0.01312, 1.081, 0.2517, 1.075, 0.2521, 1.098, 0.01312, 0.9691, 0.3196, 0.9383, 0.3194, 0.9383, 0.312, 0.969, 0.3124, 0.969, 0.3124, 0.9383, 0.312, 0.9383, 0.3042, 0.969, 0.3046, 0.969, 0.3046, 0.9383, 0.3042, 0.9383, 0.2914, 0.969, 0.2918, 0.8726, 0.2751, 0.8408, 0.2752, 0.8408, 0.2722, 0.8726, 0.2721, 0.8726, 0.2721, 0.8408, 0.2722, 0.8408, 0.266, 0.8726, 0.266, 0.8726, 0.266, 0.8408, 0.266, 0.8408, 0.2518, 0.8726, 0.2519, 0.5339, 0.01312, 0.5358, 0.2518, 0.504, 0.2519, 0.4985, 0.01312, 1.098, 0.01312, 1.075, 0.2521, 0.8726, 0.2519, 0.878, 0.01312, -0.3639, 0.2619, -0.3639, 0.2933, -0.367, 0.2933, -0.367, 0.2619, -0.367, 0.2619, -0.367, 0.2933, -0.3699, 0.2933, -0.3699, 0.2619, -0.3699, 0.2619, -0.3699, 0.2933, -0.3758, 0.2933, -0.3758, 0.2619, -0.1378, 0.2933, -0.1378, 0.2619, -0.1347, 0.2619, -0.1347, 0.2933, -0.1347, 0.2933, -0.1347, 0.2619, -0.1318, 0.2619, -0.1318, 0.2933, -0.1318, 0.2933, -0.1318, 0.2619, -0.1258, 0.2619, -0.1258, 0.2933, 0.4985, -0.0003184, 0.5339, -0.0003184, 0.5339, 0.006399, 0.4985, 0.006399, 0.4985, 0.006399, 0.5339, 0.006399, 0.5339, 0.009642, 0.4985, 0.009642, 0.4985, 0.009642, 0.5339, 0.009642, 0.5339, 0.01312, 0.4985, 0.01312, 0.5409, 0.3204, 0.349, 0.3202, 0.3488, 0.3137, 0.541, 0.3131, 0.541, 0.3131, 0.3488, 0.3137, 0.3488, 0.3044, 0.541, 0.3053, 0.541, 0.3053, 0.3488, 0.3044, 0.3489, 0.2958, 0.541, 0.2924, 0.504, 0.275, 0.3021, 0.2707, 0.3019, 0.2694, 0.504, 0.272, 0.504, 0.272, 0.3019, 0.2694, 0.3018, 0.2664, 0.504, 0.266, 0.504, 0.266, 0.3018, 0.2664, 0.3019, 0.2522, 0.504, 0.2519, 0.2402, 0.2573, 0.2511, 0.01312, 0.2546, 0.01312, 0.2529, 0.2573, 0.2529, 0.2573, 0.2546, 0.01312, 0.2578, 0.01312, 0.2603, 0.2574, 0.2603, 0.2574, 0.2578, 0.01312, 0.2645, 0.01312, 0.2772, 0.2557, 0.2772, 0.2557, 0.2655, 0.01312, 0.2722, 0.01312, 0.2842, 0.2545, 0.2842, 0.2545, 0.2722, 0.01312, 0.2754, 0.01312, 0.2949, 0.2515, 0.2949, 0.2515, 0.2754, 0.01312, 0.2789, 0.01312, 0.3019, 0.2522, -0.1685, 0.4881, -0.1378, 0.4881, -0.1378, 0.4912, -0.1685, 0.4912, -0.1685, 0.4912, -0.1378, 0.4912, -0.1378, 0.494, -0.1685, 0.494, -0.1685, 0.494, -0.1378, 0.494, -0.1378, 0.5, -0.1685, 0.5, 0.2164, -0.0003184, 0.2511, -0.0003184, 0.2511, 0.006399, 0.2164, 0.006399, 0.2164, 0.006399, 0.2511, 0.006399, 0.2511, 0.009642, 0.2164, 0.009642, 0.2164, 0.009642, 0.2511, 0.009642, 0.2511, 0.01312, 0.2164, 0.01312, 0.05911, 0.331, 0.02983, 0.3278, 0.02942, 0.321, 0.05917, 0.3234, 0.05917, 0.3234, 0.02942, 0.321, 0.02911, 0.3083, 0.05952, 0.3146, 0.05952, 0.3146, 0.02911, 0.3083, 0.02434, 0.3175, 0.05897, 0.3145, 0.04428, 0.2806, 0.009201, 0.2796, 0.007763, 0.2755, 0.0443, 0.2764, 0.0443, 0.2764, 0.007763, 0.2755, 0.006907, 0.2693, 0.04439, 0.2696, 0.04439, 0.2696, 0.006907, 0.2693, 0.006912, 0.2573, 0.0444, 0.2572, -0.1685, 0.2933, -0.1378, 0.2933, -0.1378, 0.4881, -0.1685, 0.4881, 0.5781, 0.3359, 0.5337, 0.3216, 0.5708, 0.3216, 0.5362, 0.3024, 0.5606, 0.3306, 0.5362, 0.336, 0.5355, 0.3358, 0.3554, 0.3358, 0.349, 0.3202, 0.5409, 0.3204, 0.04673, 0.3362, 0.02983, 0.3278, 0.05911, 0.331, 0.1562, 0.6562, 0.1562, 0.3594, 0.2799, 0.4669, 1.314, 0.6485, 0.9044, 0.6488, 1.107, 0.4449, 0.7044, 0.6485, 0.295, 0.6488, 0.4975, 0.4449, 0.2275, 0.3362, 0.2147, 0.331, 0.2428, 0.3275, 0.6828, 0.6561, 0.6828, 0.3432, 0.7547, 0.3443, 0.7547, 0.6564, -0.3321, 0.2933, -0.1685, 0.2933, -0.1685, 0.4881, -0.3321, 0.4881, 0.2401, 0.2693, 0.2038, 0.2696, 0.2038, 0.2572, 0.2402, 0.2573, 0.2392, 0.2755, 0.2039, 0.2764, 0.2038, 0.2696, 0.2401, 0.2693, 0.2377, 0.2797, 0.2039, 0.2806, 0.2039, 0.2764, 0.2392, 0.2755, 0.2434, 0.3067, 0.2139, 0.3145, 0.2145, 0.3145, 0.2481, 0.3179, 0.2431, 0.3204, 0.2145, 0.3234, 0.2139, 0.3145, 0.2434, 0.3067, 0.2428, 0.3275, 0.2147, 0.331, 0.2145, 0.3234, 0.2431, 0.3204, 0.03193, 0.009642, 0.2164, 0.009642, 0.2164, 0.01312, 0.03193, 0.01312, 0.03193, 0.006399, 0.2164, 0.006399, 0.2164, 0.009642, 0.03193, 0.009642, 0.03193, -0.0003184, 0.2164, -0.0003184, 0.2164, 0.006399, 0.03193, 0.006399, -0.3321, 0.494, -0.1685, 0.494, -0.1685, 0.5, -0.3321, 0.5, -0.3321, 0.4912, -0.1685, 0.4912, -0.1685, 0.494, -0.3321, 0.494, -0.3321, 0.4881, -0.1685, 0.4881, -0.1685, 0.4912, -0.3321, 0.4912, 0.8427, -0.0003184, 0.878, -0.0003184, 0.878, 0.006399, 0.8427, 0.006399, 0.8427, 0.006399, 0.878, 0.006399, 0.878, 0.009642, 0.8427, 0.009642, 0.8427, 0.009642, 0.878, 0.009642, 0.878, 0.01312, 0.8427, 0.01312, 1.161, 0.3194, 0.9691, 0.3196, 0.969, 0.3124, 1.161, 0.313, 1.161, 0.313, 0.969, 0.3124, 0.969, 0.3046, 1.161, 0.3037, 1.161, 0.3037, 0.969, 0.3046, 0.969, 0.2918, 1.161, 0.2951, 1.074, 0.2732, 0.8726, 0.2751, 0.8726, 0.2721, 1.074, 0.2711, 1.074, 0.2711, 0.8726, 0.2721, 0.8726, 0.266, 1.075, 0.2665, 1.075, 0.2665, 0.8726, 0.266, 0.8726, 0.2519, 1.075, 0.2521, -0.1378, 0.4881, -0.1378, 0.2933, -0.1347, 0.2933, -0.1347, 0.4881, -0.1347, 0.4881, -0.1347, 0.2933, -0.1318, 0.2933, -0.1318, 0.4881, -0.1318, 0.4881, -0.1318, 0.2933, -0.1258, 0.2933, -0.1258, 0.4881, 0.2789, -0.0003184, 0.4985, -0.0003184, 0.4985, 0.006399, 0.2789, 0.006399, 0.2511, 0.01312, 0.2402, 0.2573, 0.2038, 0.2572, 0.2164, 0.01312, 0.2789, 0.006399, 0.4985, 0.006399, 0.4985, 0.009642, 0.2789, 0.009642, 0.2789, 0.009642, 0.4985, 0.009642, 0.4985, 0.01312, 0.2789, 0.01312, 0.5606, 0.3306, 0.5409, 0.3204, 0.541, 0.3131, 0.5717, 0.3128, 0.5717, 0.3128, 0.541, 0.3131, 0.541, 0.3053, 0.5717, 0.3049, 0.5717, 0.3049, 0.541, 0.3053, 0.541, 0.2924, 0.5717, 0.292, 0.5358, 0.2753, 0.504, 0.275, 0.504, 0.272, 0.5358, 0.2722, 0.5358, 0.2722, 0.504, 0.272, 0.504, 0.266, 0.5358, 0.266, -0.3639, 0.4881, -0.3321, 0.4881, -0.3321, 0.4912, -0.3639, 0.4912, -0.3639, 0.4912, -0.3321, 0.4912, -0.3321, 0.494, -0.3639, 0.494, -0.3639, 0.494, -0.3321, 0.494, -0.3321, 0.5, -0.3639, 0.5, -0.003935, -0.0003184, 0.03193, -0.0003184, 0.03193, 0.006399, -0.003935, 0.006399, -0.003935, 0.006399, 0.03193, 0.006399, 0.03193, 0.009642, -0.003935, 0.009642, -0.003935, 0.009642, 0.03193, 0.009642, 0.03193, 0.01312, -0.003935, 0.01312, -0.3639, 0.2933, -0.3321, 0.2933, -0.3321, 0.4881, -0.3639, 0.4881, 0.5781, 0.3359, 0.5352, 0.3359, 0.5337, 0.3216, 0.2275, 0.3362, 0.04695, 0.3362, 0.05911, 0.331, 0.2147, 0.331, 0.2038, 0.2696, 0.04439, 0.2696, 0.0444, 0.2572, 0.2038, 0.2572, 0.2039, 0.2764, 0.0443, 0.2764, 0.04439, 0.2696, 0.2038, 0.2696, 0.2039, 0.2806, 0.04428, 0.2806, 0.0443, 0.2764, 0.2039, 0.2764, 0.2139, 0.3145, 0.05952, 0.3146, 0.05897, 0.3145, 0.2145, 0.3145, 0.2145, 0.3234, 0.05917, 0.3234, 0.05952, 0.3146, 0.2139, 0.3145, 0.2147, 0.331, 0.05911, 0.331, 0.05917, 0.3234, 0.2145, 0.3234, 0.5358, 0.266, 0.504, 0.266, 0.504, 0.2519, 0.5358, 0.2518, -0.1685, 0.2619, -0.1378, 0.2619, -0.1378, 0.2933, -0.1685, 0.2933, 1.155, 0.3365, 0.9745, 0.3365, 0.9691, 0.3196, 1.161, 0.3194, 0.5362, 0.3024, 0.5528, 0.3079, 0.5606, 0.3306, -0.3321, 0.2619, -0.1685, 0.2619, -0.1685, 0.2933, -0.3321, 0.2933, -0.3639, 0.2619, -0.3321, 0.2619, -0.3321, 0.2933, -0.3639, 0.2933, 0.2164, 0.01312, 0.2038, 0.2572, 0.0444, 0.2572, 0.03193, 0.01312])
me_cube.materials.append(mat_material_001)
me_cube.update()

# ---- objects
ob_straight = bpy.data.objects.new('Straight', me_cube_007)
ob_left = bpy.data.objects.new('Left', me_cube_001)
ob_right = bpy.data.objects.new('Right', me_cube_008)
ob_centerblock = bpy.data.objects.new('CenterBlock', me_cube)

# ---- transforms, parenting, visibility, modifiers, constraints
ob_straight.location = (-0.004816, -1.0, 1.0)
_m = ob_straight.modifiers.new('Auto Smooth', 'NODES')
_m.node_group = ng_auto_smooth
_gi = [s.identifier for s in ng_auto_smooth.interface.items_tree if s.item_type == 'SOCKET' and s.in_out == 'INPUT']
_m[_gi[1]] = 0.7854  # Angle
ob_left.location = (0.0, 7.0, 1.0)
ob_left.scale = (-1.0, 1.0, 1.0)
_m = ob_left.modifiers.new('Auto Smooth', 'NODES')
_m.node_group = ng_auto_smooth
_gi = [s.identifier for s in ng_auto_smooth.interface.items_tree if s.item_type == 'SOCKET' and s.in_out == 'INPUT']
_m[_gi[1]] = 0.7854  # Angle
ob_right.location = (0.0, 2.995, 1.0)
_m = ob_right.modifiers.new('Auto Smooth', 'NODES')
_m.node_group = ng_auto_smooth
_gi = [s.identifier for s in ng_auto_smooth.interface.items_tree if s.item_type == 'SOCKET' and s.in_out == 'INPUT']
_m[_gi[1]] = 0.7854  # Angle
ob_centerblock.location = (0.0, -3.0, 1.0)
_m = ob_centerblock.modifiers.new('Auto Smooth', 'NODES')
_m.node_group = ng_auto_smooth
_gi = [s.identifier for s in ng_auto_smooth.interface.items_tree if s.item_type == 'SOCKET' and s.in_out == 'INPUT']
_m[_gi[1]] = 0.5236  # Angle

# ---- collection membership
col_straight.objects.link(ob_straight)
col_left.objects.link(ob_left)
col_right.objects.link(ob_right)
col_center.objects.link(ob_centerblock)

# ---- scene / render settings (as saved in the file)
scene.frame_start = 1; scene.frame_end = 250; scene.frame_set(1)
scene.render.engine = 'BLENDER_EEVEE_NEXT'
scene.cycles.sampling_pattern = 'TABULATED_SOBOL'
scene.cycles.use_light_tree = False
scene.view_settings.view_transform = 'Filmic'
bpy.context.view_layer.update()

# ---- added for rendering (the .blend has no active camera and no usable light): camera, sun
cam_auto = bpy.data.cameras.new('AutoCamera')
cam_auto.lens = 50.0
cam_auto.sensor_width = 36.0
cam_auto.clip_end = 1000.0
ob_auto_camera = bpy.data.objects.new('AutoCamera', cam_auto)
scene.collection.objects.link(ob_auto_camera)
ob_auto_camera.location = (14.2198, -13.0601, 11.3758)
ob_auto_camera.rotation_euler = (1.09748, -7.21219e-08, 0.694738)
scene.camera = ob_auto_camera
light_auto_sun = bpy.data.lights.new('AutoSun', 'SUN')
light_auto_sun.energy = 3.0
light_auto_sun.angle = 0.0523599
ob_auto_sun = bpy.data.objects.new('AutoSun', light_auto_sun)
scene.collection.objects.link(ob_auto_sun)
ob_auto_sun.rotation_euler = (0.872665, 0.174533, 0.523599)
bpy.context.view_layer.update()
